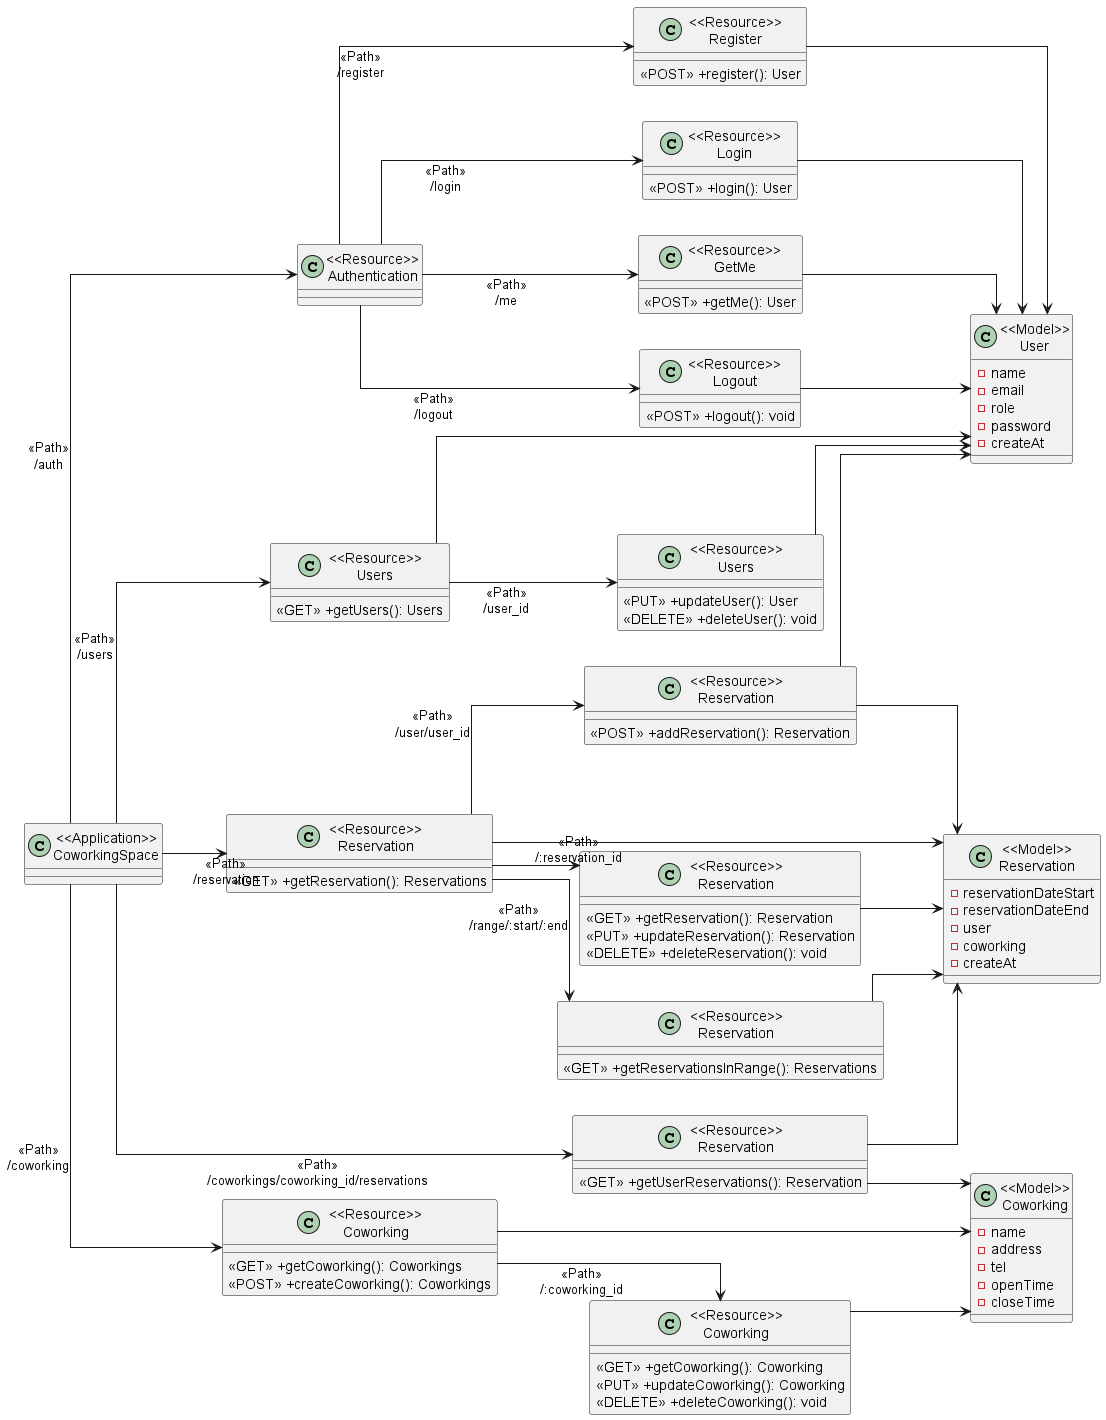

The diagram above was rendered by PlantUML. Its source (embedded in the PNG):
@startuml
left to right direction
skinparam linetype ortho
class "<<Application>>\nCoworkingSpace" as Coworking{}

class "<<Resource>>\nAuthentication" as Auth {}
class "<<Resource>>\nRegister" as Register {
    <<POST>> +register(): User
}
class "<<Resource>>\nLogin" as Login {
    <<POST>> +login(): User
}
class "<<Resource>>\nGetMe" as GetMe {
    <<POST>> +getMe(): User
}
class "<<Resource>>\nLogout" as Logout {
    <<POST>> +logout(): void
}
class "<<Model>>\nUser" as MUser {
    -name
    -email
    -role
    -password
    -createAt
}

class "<<Resource>>\nCoworking" as Coop {
    <<GET>> +getCoworking(): Coworkings
    <<POST>> +createCoworking(): Coworkings
}
class "<<Resource>>\nCoworking" as Coopid {
    <<GET>> +getCoworking(): Coworking
    <<PUT>> +updateCoworking(): Coworking
    <<DELETE>> +deleteCoworking(): void
}
class "<<Model>>\nCoworking" as MCoop {
    -name
    -address
    -tel
    -openTime
    -closeTime
}

class "<<Resource>>\nReservation" as Res {
    <<GET>> +getReservation(): Reservations
}
class "<<Resource>>\nReservation" as Resid {
    <<GET>> +getReservation(): Reservation
    <<PUT>> +updateReservation(): Reservation
    <<DELETE>> +deleteReservation(): void
}
class "<<Model>>\nReservation" as MRes {
    -reservationDateStart
    -reservationDateEnd
    -user
    -coworking
    -createAt
}

class "<<Resource>>\nReservation" as ResCo {
    <<GET>> +getUserReservations(): Reservation
    
}

class "<<Resource>>\nReservation" as ResUser {
    <<POST>> +addReservation(): Reservation
}

class "<<Resource>>\nReservation" as ResRange {
    <<GET>> +getReservationsInRange(): Reservations
}

class "<<Resource>>\nUsers" as Users {
    <<GET>> +getUsers(): Users
}

class "<<Resource>>\nUsers" as User {
    <<PUT>> +updateUser(): User
    <<DELETE>> +deleteUser(): void
}

Coworking --> Users:"<<Path>>\n/users"
Users --> User:"<<Path>>\n/user_id"

Coworking --> Auth:"<<Path>>\n/auth"
Auth --> Register:"<<Path>>\n/register"
Auth --> Login:"<<Path>>\n/login"
Auth --> GetMe:"<<Path>>\n/me"
Auth --> Logout:"<<Path>>\n/logout"

Users --> MUser
User --> MUser
Register --> MUser
Login --> MUser
GetMe --> MUser
Logout --> MUser

Coworking --> Coop:"<<Path>>\n/coworking"
Coop --> Coopid:"<<Path>>\n/:coworking_id"

Coop --> MCoop
Coopid --> MCoop

Coworking --> Res:"<<Path>>\n/reservation"
Res --> Resid:"<<Path>>\n/:reservation_id"

Res --> MRes
Resid --> MRes

Coworking --> ResCo:"<<Path>>\n/coworkings/coworking_id/reservations"
Res --> ResUser:"<<Path>>\n/user/user_id"
Res --> ResRange:"<<Path>>\n/range/:start/:end"

ResCo --> MRes
ResCo --> MCoop
ResUser --> MRes
ResUser --> MUser
ResRange --> MRes
@enduml